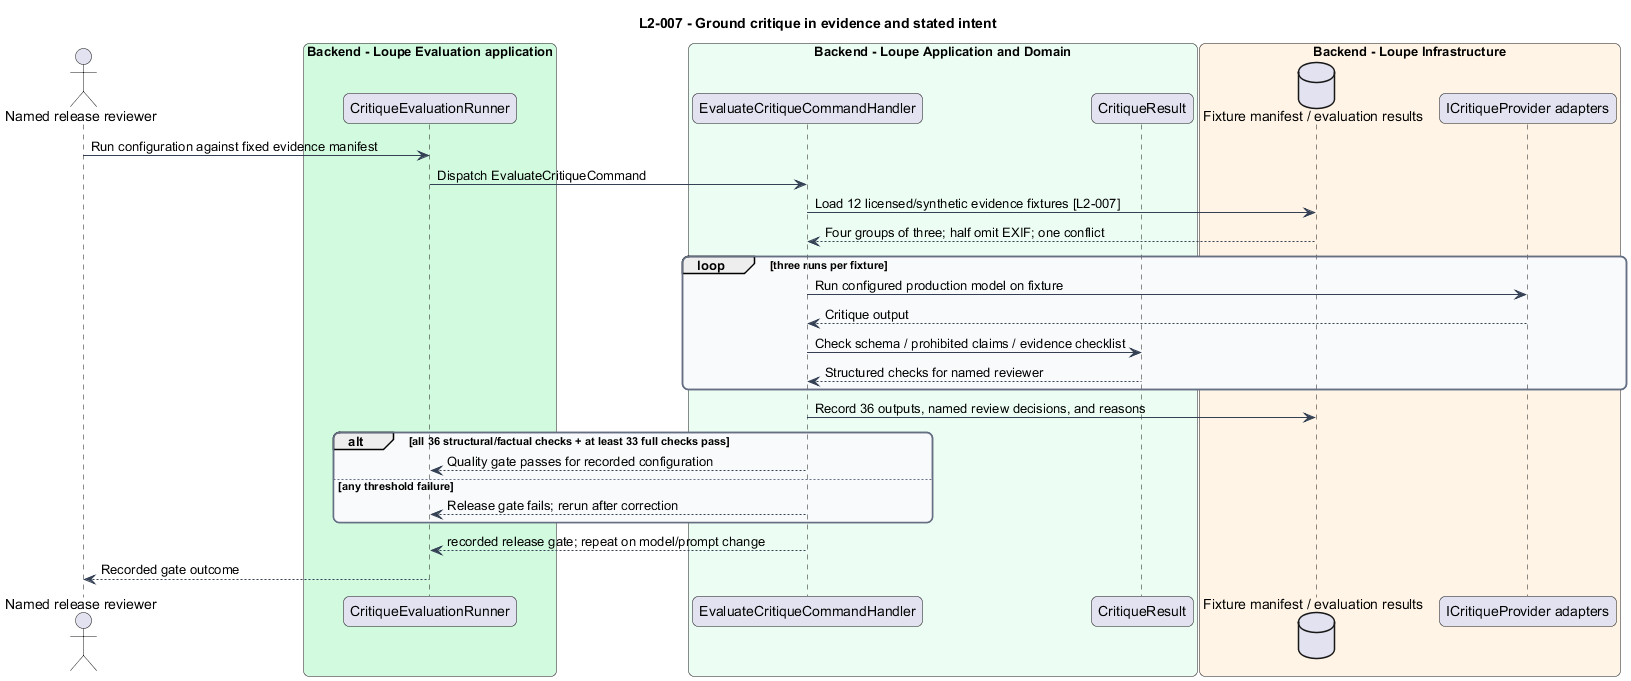

The diagram above was rendered by PlantUML. Its source (embedded in the PNG):
@startuml
title L2-007 - Ground critique in evidence and stated intent
skinparam backgroundColor #FFFFFF
skinparam shadowing false
skinparam roundcorner 12
skinparam defaultFontName Arial
skinparam ArrowColor #344054
skinparam rectangle {
  BorderColor #344054
  FontColor #101828
}
skinparam package {
  BorderColor #667085
  FontColor #101828
  BackgroundColor #F9FAFB
}

actor "Named release reviewer" as actor
box "Backend - Loupe Evaluation application" #D1FADF
participant "CritiqueEvaluationRunner" as controller
end box
box "Backend - Loupe Application and Domain" #ECFDF3
participant "EvaluateCritiqueCommandHandler" as handler
participant "CritiqueResult" as entity
end box
box "Backend - Loupe Infrastructure" #FFF4E5
database "Fixture manifest / evaluation results" as db
participant "ICritiqueProvider adapters" as ext
end box
actor -> controller : Run configuration against fixed evidence manifest
controller -> handler : Dispatch EvaluateCritiqueCommand
handler -> db : Load 12 licensed/synthetic evidence fixtures [L2-007]
db --> handler : Four groups of three; half omit EXIF; one conflict
loop three runs per fixture
handler -> ext : Run configured production model on fixture
ext --> handler : Critique output
handler -> entity : Check schema / prohibited claims / evidence checklist
entity --> handler : Structured checks for named reviewer
end
handler -> db : Record 36 outputs, named review decisions, and reasons
alt all 36 structural/factual checks + at least 33 full checks pass
handler --> controller : Quality gate passes for recorded configuration
else any threshold failure
handler --> controller : Release gate fails; rerun after correction
end
handler --> controller : recorded release gate; repeat on model/prompt change
controller --> actor : Recorded gate outcome
@enduml